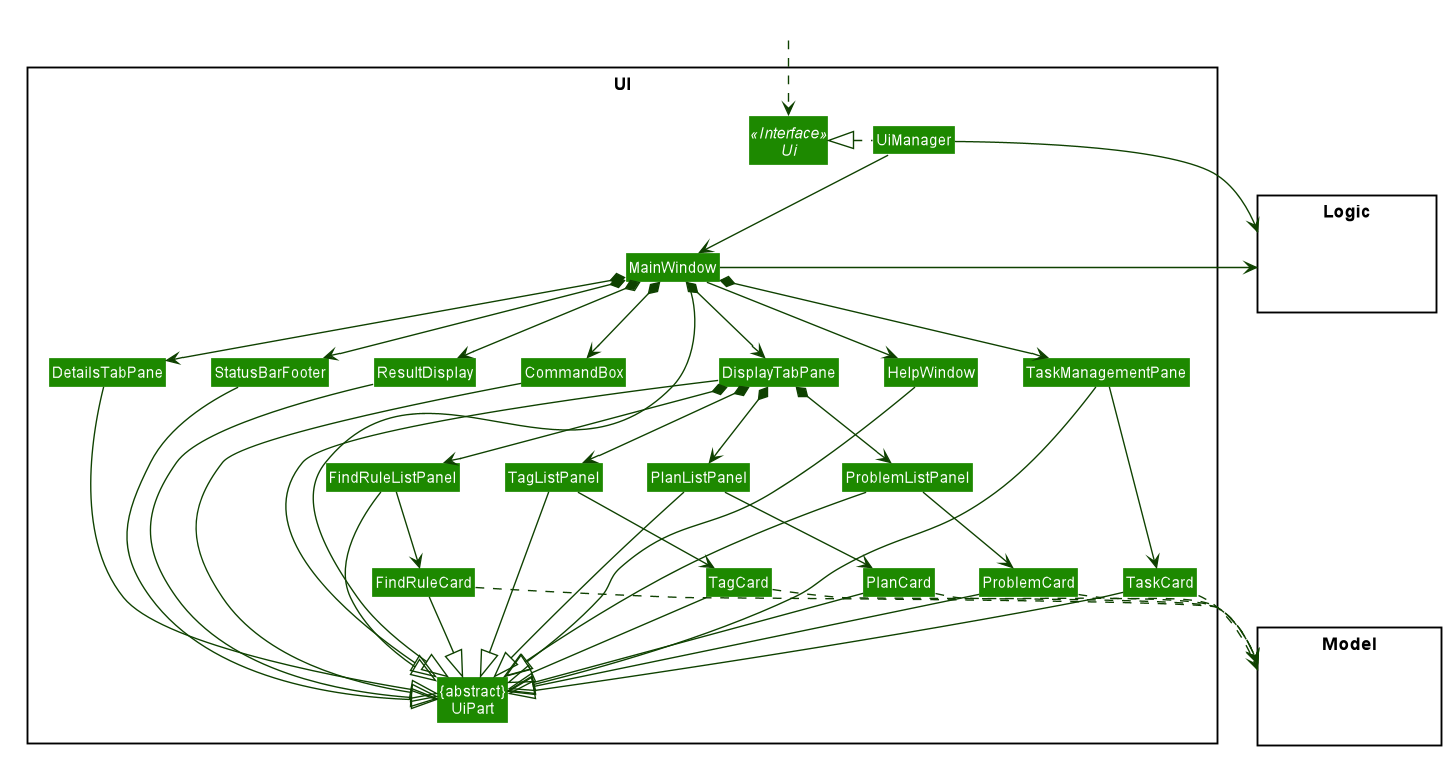

The diagram above was rendered by PlantUML. Its source (embedded in the PNG):
@startuml








skinparam BackgroundColor #FFFFFFF

skinparam Shadowing false

skinparam Class {
    FontColor #FFFFFF
    BorderThickness 1
    BorderColor #FFFFFF
    StereotypeFontColor #FFFFFF
    FontName Arial
}

skinparam Actor {
    BorderColor #000000
    Color #000000
    FontName Arial
}

skinparam Sequence {
    MessageAlign center
    BoxFontSize 15
    BoxPadding 0
    BoxFontColor #FFFFFF
    FontName Arial
}

skinparam Participant {
    FontColor #FFFFFFF
    Padding 20
}

skinparam MinClassWidth 50
skinparam ParticipantPadding 10
skinparam Shadowing false
skinparam DefaultTextAlignment center
skinparam packageStyle Rectangle

hide footbox
hide members
hide circle
skinparam arrowThickness 1.1
skinparam arrowColor #0E4100
skinparam classBackgroundColor #1D8900

package UI <<Rectangle>>{
Interface Ui <<Interface>>
Class "{abstract}\nUiPart" as UiPart
Class UiManager
Class MainWindow
Class HelpWindow
Class ResultDisplay
Class DetailsTabPane
Class DisplayTabPane
Class TaskManagementPane
Class FindRuleListPanel
Class FindRuleCard
Class ProblemListPanel
Class ProblemCard
Class PlanListPanel
Class PlanCard
Class TagListPanel
Class TagCard
Class TaskCard
Class StatusBarFooter
Class CommandBox
}

package Model <<Rectangle>> {
Class HiddenModel #FFFFFF
}

package Logic <<Rectangle>> {
Class HiddenLogic #FFFFFF
}

Class HiddenOutside #FFFFFF
HiddenOutside ..> Ui

UiManager .left.|> Ui
UiManager -down-> MainWindow
MainWindow --> HelpWindow
MainWindow *-down-> CommandBox
MainWindow *-down-> ResultDisplay
MainWindow *-down-> DetailsTabPane
MainWindow *-down-> DisplayTabPane
MainWindow *-down-> TaskManagementPane
MainWindow *-down-> StatusBarFooter

DisplayTabPane *-down-> FindRuleListPanel
DisplayTabPane *-down-> ProblemListPanel
DisplayTabPane *-down-> PlanListPanel
DisplayTabPane *-down-> TagListPanel

TaskManagementPane -down-> TaskCard
FindRuleListPanel -down-> FindRuleCard
ProblemListPanel -down-> ProblemCard
PlanListPanel -down-> PlanCard
TagListPanel -down-> TagCard

MainWindow -left-|> UiPart

ResultDisplay --|> UiPart
CommandBox --|> UiPart
DetailsTabPane --|> UiPart
DisplayTabPane --|> UiPart
TaskManagementPane --|> UiPart
FindRuleListPanel --|> UiPart
FindRuleCard --|> UiPart
ProblemListPanel --|> UiPart
ProblemCard --|> UiPart
PlanListPanel --|> UiPart
PlanCard --|> UiPart
TagListPanel --|> UiPart
TagCard --|> UiPart
TaskCard --|> UiPart
StatusBarFooter --|> UiPart
HelpWindow -down-|> UiPart

FindRuleCard ..> Model
ProblemCard ..> Model
PlanCard ..> Model
TagCard ..> Model
TaskCard ..> Model
UiManager -right-> Logic
MainWindow -left-> Logic

HelpWindow -[hidden]left- CommandBox
CommandBox -[hidden]left- ResultDisplay
ResultDisplay -[hidden]left- StatusBarFooter
StatusBarFooter -[hidden]left- DetailsTabPane
DetailsTabPane -[hidden]left- DisplayTabPane
DisplayTabPane -[hidden]left- TaskManagementPane

MainWindow -[hidden]-|> UiPart
@enduml